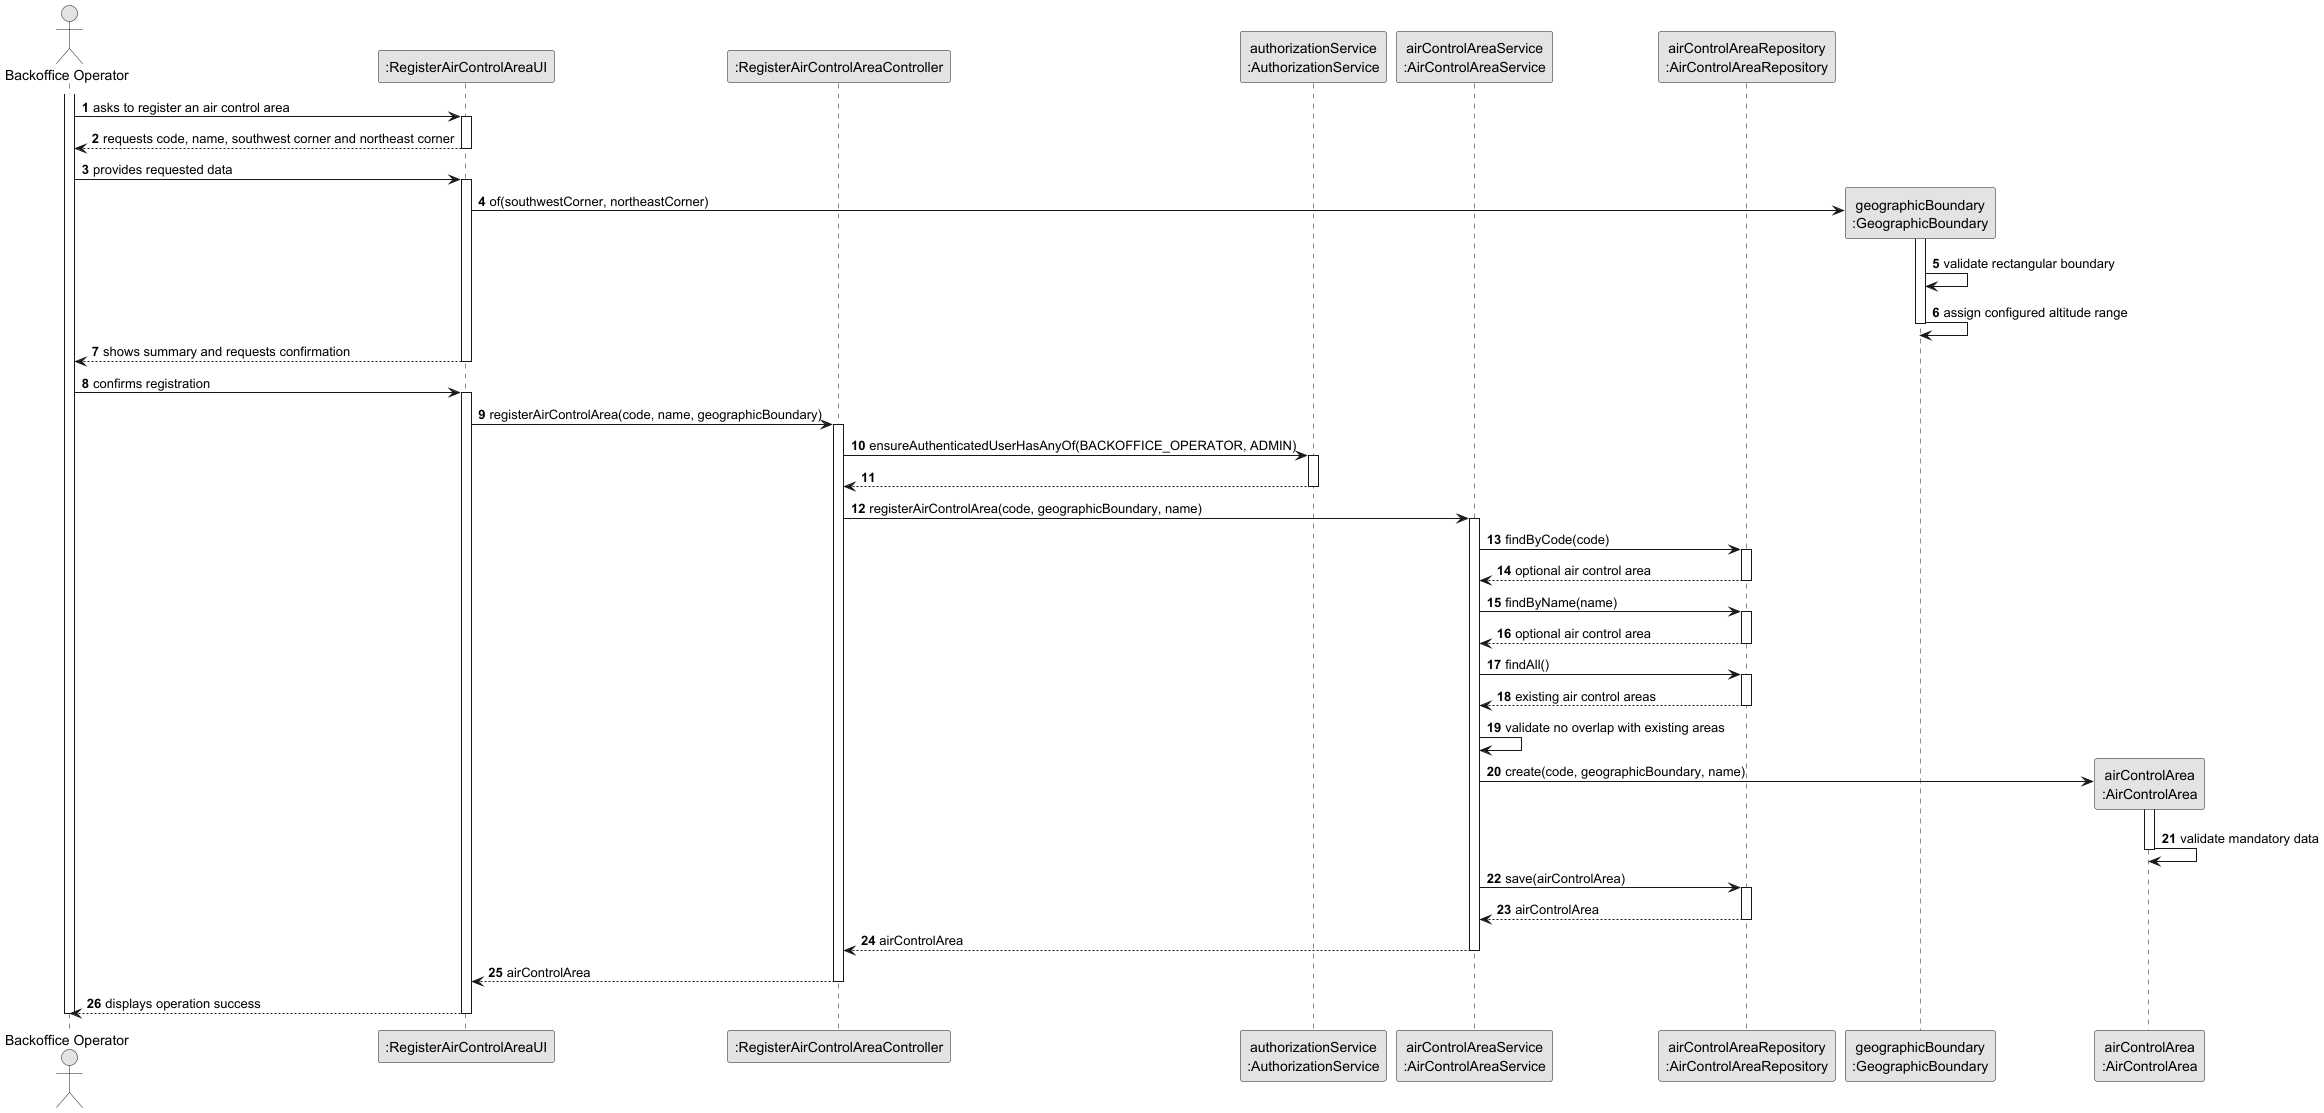

The diagram above was rendered by PlantUML. Its source (embedded in the PNG):
@startuml US050_SD
skinparam monochrome true
skinparam packageStyle rectangle
skinparam shadowing false

autonumber

actor "Backoffice Operator" as BO
participant ":RegisterAirControlAreaUI" as UI
participant ":RegisterAirControlAreaController" as CTRL
participant "authorizationService\n:AuthorizationService" as AUTH
participant "airControlAreaService\n:AirControlAreaService" as SERVICE
participant "airControlAreaRepository\n:AirControlAreaRepository" as REPO
participant "geographicBoundary\n:GeographicBoundary" as BOUNDARY
participant "airControlArea\n:AirControlArea" as AREA

activate BO

BO -> UI : asks to register an air control area
activate UI
UI --> BO : requests code, name, southwest corner and northeast corner
deactivate UI

BO -> UI : provides requested data
activate UI
UI -> BOUNDARY ** : of(southwestCorner, northeastCorner)
activate BOUNDARY
BOUNDARY -> BOUNDARY : validate rectangular boundary
BOUNDARY -> BOUNDARY : assign configured altitude range
deactivate BOUNDARY

UI --> BO : shows summary and requests confirmation
deactivate UI

BO -> UI : confirms registration
activate UI

UI -> CTRL : registerAirControlArea(code, name, geographicBoundary)
activate CTRL

CTRL -> AUTH : ensureAuthenticatedUserHasAnyOf(BACKOFFICE_OPERATOR, ADMIN)
activate AUTH
AUTH --> CTRL
deactivate AUTH

CTRL -> SERVICE : registerAirControlArea(code, geographicBoundary, name)
activate SERVICE

SERVICE -> REPO : findByCode(code)
activate REPO
REPO --> SERVICE : optional air control area
deactivate REPO

SERVICE -> REPO : findByName(name)
activate REPO
REPO --> SERVICE : optional air control area
deactivate REPO

SERVICE -> REPO : findAll()
activate REPO
REPO --> SERVICE : existing air control areas
deactivate REPO

SERVICE -> SERVICE : validate no overlap with existing areas

SERVICE -> AREA ** : create(code, geographicBoundary, name)
activate AREA
AREA -> AREA : validate mandatory data
deactivate AREA

SERVICE -> REPO : save(airControlArea)
activate REPO
REPO --> SERVICE : airControlArea
deactivate REPO

SERVICE --> CTRL : airControlArea
deactivate SERVICE

CTRL --> UI : airControlArea
deactivate CTRL

UI --> BO : displays operation success
deactivate UI

deactivate BO
@enduml